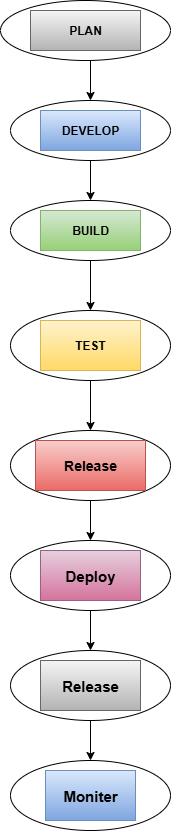

The diagram above was exported from draw.io. Its source (the exported page's mxGraphModel, read from the mxfile embedded in the PNG):
<mxGraphModel dx="741" dy="438" grid="1" gridSize="10" guides="1" tooltips="1" connect="1" arrows="1" fold="1" page="1" pageScale="1" pageWidth="850" pageHeight="1100" math="0" shadow="0">
  <root>
    <mxCell id="0" />
    <mxCell id="1" parent="0" />
    <mxCell id="ALhBXjYK3_75WkUH0Rfy-1" value="" style="ellipse;whiteSpace=wrap;html=1;fillColor=none;" vertex="1" parent="1">
      <mxGeometry x="310" width="170" height="60" as="geometry" />
    </mxCell>
    <mxCell id="ALhBXjYK3_75WkUH0Rfy-2" value="" style="endArrow=classic;html=1;rounded=0;" edge="1" parent="1">
      <mxGeometry width="50" height="50" relative="1" as="geometry">
        <mxPoint x="400" y="90" as="sourcePoint" />
        <mxPoint x="400" y="100" as="targetPoint" />
        <Array as="points">
          <mxPoint x="400" y="60" />
        </Array>
      </mxGeometry>
    </mxCell>
    <mxCell id="ALhBXjYK3_75WkUH0Rfy-3" value="" style="ellipse;whiteSpace=wrap;html=1;" vertex="1" parent="1">
      <mxGeometry x="320" y="100" width="160" height="60" as="geometry" />
    </mxCell>
    <mxCell id="ALhBXjYK3_75WkUH0Rfy-4" value="" style="endArrow=classic;html=1;rounded=0;exitX=0.5;exitY=1;exitDx=0;exitDy=0;" edge="1" parent="1" source="ALhBXjYK3_75WkUH0Rfy-3">
      <mxGeometry width="50" height="50" relative="1" as="geometry">
        <mxPoint x="380" y="270" as="sourcePoint" />
        <mxPoint x="400" y="200" as="targetPoint" />
      </mxGeometry>
    </mxCell>
    <mxCell id="ALhBXjYK3_75WkUH0Rfy-5" value="" style="ellipse;whiteSpace=wrap;html=1;" vertex="1" parent="1">
      <mxGeometry x="320" y="200" width="160" height="60" as="geometry" />
    </mxCell>
    <mxCell id="ALhBXjYK3_75WkUH0Rfy-6" value="" style="endArrow=classic;html=1;rounded=0;exitX=0.5;exitY=1;exitDx=0;exitDy=0;entryX=0.5;entryY=0;entryDx=0;entryDy=0;" edge="1" parent="1" source="ALhBXjYK3_75WkUH0Rfy-5" target="ALhBXjYK3_75WkUH0Rfy-7">
      <mxGeometry width="50" height="50" relative="1" as="geometry">
        <mxPoint x="380" y="270" as="sourcePoint" />
        <mxPoint x="395" y="310" as="targetPoint" />
      </mxGeometry>
    </mxCell>
    <mxCell id="ALhBXjYK3_75WkUH0Rfy-7" value="" style="ellipse;whiteSpace=wrap;html=1;" vertex="1" parent="1">
      <mxGeometry x="320" y="310" width="160" height="70" as="geometry" />
    </mxCell>
    <mxCell id="ALhBXjYK3_75WkUH0Rfy-12" value="&lt;b style=&quot;background-color: transparent; color: light-dark(rgb(0, 0, 0), rgb(255, 255, 255));&quot;&gt;PLAN&lt;/b&gt;" style="text;html=1;align=center;verticalAlign=middle;whiteSpace=wrap;rounded=0;fillColor=#f5f5f5;gradientColor=#b3b3b3;strokeColor=#666666;" vertex="1" parent="1">
      <mxGeometry x="340" y="10" width="110" height="40" as="geometry" />
    </mxCell>
    <mxCell id="ALhBXjYK3_75WkUH0Rfy-13" value="&lt;b&gt;DEVELOP&lt;/b&gt;" style="text;html=1;align=center;verticalAlign=middle;whiteSpace=wrap;rounded=0;fillColor=#dae8fc;gradientColor=#7ea6e0;strokeColor=#6c8ebf;" vertex="1" parent="1">
      <mxGeometry x="350" y="110" width="100" height="40" as="geometry" />
    </mxCell>
    <mxCell id="ALhBXjYK3_75WkUH0Rfy-14" value="&lt;b&gt;BUILD&lt;/b&gt;" style="text;html=1;align=center;verticalAlign=middle;whiteSpace=wrap;rounded=0;fillColor=#d5e8d4;gradientColor=#97d077;strokeColor=#82b366;" vertex="1" parent="1">
      <mxGeometry x="350" y="210" width="100" height="40" as="geometry" />
    </mxCell>
    <mxCell id="ALhBXjYK3_75WkUH0Rfy-15" value="&lt;b&gt;TEST&lt;/b&gt;" style="text;html=1;align=center;verticalAlign=middle;whiteSpace=wrap;rounded=0;fillColor=#fff2cc;gradientColor=#ffd966;strokeColor=#d6b656;" vertex="1" parent="1">
      <mxGeometry x="350" y="320" width="100" height="50" as="geometry" />
    </mxCell>
    <mxCell id="ALhBXjYK3_75WkUH0Rfy-16" value="" style="endArrow=classic;html=1;rounded=0;" edge="1" parent="1">
      <mxGeometry width="50" height="50" relative="1" as="geometry">
        <mxPoint x="400" y="390" as="sourcePoint" />
        <mxPoint x="400" y="430" as="targetPoint" />
        <Array as="points">
          <mxPoint x="400" y="380" />
          <mxPoint x="400" y="390" />
        </Array>
      </mxGeometry>
    </mxCell>
    <mxCell id="ALhBXjYK3_75WkUH0Rfy-18" value="" style="ellipse;whiteSpace=wrap;html=1;" vertex="1" parent="1">
      <mxGeometry x="320" y="430" width="160" height="70" as="geometry" />
    </mxCell>
    <mxCell id="ALhBXjYK3_75WkUH0Rfy-19" value="" style="endArrow=classic;html=1;rounded=0;exitX=0.5;exitY=1;exitDx=0;exitDy=0;" edge="1" parent="1" source="ALhBXjYK3_75WkUH0Rfy-18">
      <mxGeometry width="50" height="50" relative="1" as="geometry">
        <mxPoint x="410" y="590" as="sourcePoint" />
        <mxPoint x="400" y="540" as="targetPoint" />
      </mxGeometry>
    </mxCell>
    <mxCell id="ALhBXjYK3_75WkUH0Rfy-20" value="" style="ellipse;whiteSpace=wrap;html=1;" vertex="1" parent="1">
      <mxGeometry x="320" y="540" width="160" height="70" as="geometry" />
    </mxCell>
    <mxCell id="ALhBXjYK3_75WkUH0Rfy-21" value="" style="endArrow=classic;html=1;rounded=0;exitX=0.5;exitY=1;exitDx=0;exitDy=0;" edge="1" parent="1" source="ALhBXjYK3_75WkUH0Rfy-20">
      <mxGeometry width="50" height="50" relative="1" as="geometry">
        <mxPoint x="400" y="620" as="sourcePoint" />
        <mxPoint x="400" y="650" as="targetPoint" />
      </mxGeometry>
    </mxCell>
    <mxCell id="ALhBXjYK3_75WkUH0Rfy-22" value="" style="ellipse;whiteSpace=wrap;html=1;" vertex="1" parent="1">
      <mxGeometry x="320" y="650" width="160" height="70" as="geometry" />
    </mxCell>
    <mxCell id="ALhBXjYK3_75WkUH0Rfy-23" value="" style="endArrow=classic;html=1;rounded=0;exitX=0.5;exitY=1;exitDx=0;exitDy=0;" edge="1" parent="1" source="ALhBXjYK3_75WkUH0Rfy-22">
      <mxGeometry width="50" height="50" relative="1" as="geometry">
        <mxPoint x="410" y="910" as="sourcePoint" />
        <mxPoint x="400" y="760" as="targetPoint" />
      </mxGeometry>
    </mxCell>
    <mxCell id="ALhBXjYK3_75WkUH0Rfy-24" value="" style="ellipse;whiteSpace=wrap;html=1;" vertex="1" parent="1">
      <mxGeometry x="320" y="760" width="160" height="70" as="geometry" />
    </mxCell>
    <mxCell id="ALhBXjYK3_75WkUH0Rfy-25" value="&lt;font style=&quot;font-size: 14px;&quot;&gt;&lt;b style=&quot;&quot;&gt;Release&lt;/b&gt;&lt;/font&gt;" style="text;html=1;align=center;verticalAlign=middle;whiteSpace=wrap;rounded=0;fillColor=#f8cecc;gradientColor=#ea6b66;strokeColor=#b85450;" vertex="1" parent="1">
      <mxGeometry x="345" y="440" width="110" height="50" as="geometry" />
    </mxCell>
    <mxCell id="ALhBXjYK3_75WkUH0Rfy-27" value="&lt;b&gt;&lt;font style=&quot;font-size: 15px;&quot;&gt;Deploy&lt;/font&gt;&lt;/b&gt;" style="text;html=1;align=center;verticalAlign=middle;whiteSpace=wrap;rounded=0;fillColor=#e6d0de;gradientColor=#d5739d;strokeColor=#996185;" vertex="1" parent="1">
      <mxGeometry x="350" y="550" width="100" height="50" as="geometry" />
    </mxCell>
    <mxCell id="ALhBXjYK3_75WkUH0Rfy-28" value="&lt;b&gt;&lt;font style=&quot;font-size: 15px;&quot;&gt;Release&lt;/font&gt;&lt;/b&gt;" style="text;html=1;align=center;verticalAlign=middle;whiteSpace=wrap;rounded=0;fillColor=#f5f5f5;strokeColor=#666666;gradientColor=#b3b3b3;" vertex="1" parent="1">
      <mxGeometry x="350" y="660" width="100" height="50" as="geometry" />
    </mxCell>
    <mxCell id="ALhBXjYK3_75WkUH0Rfy-29" value="&lt;b&gt;&lt;font style=&quot;font-size: 15px;&quot;&gt;Moniter&lt;/font&gt;&lt;/b&gt;" style="text;html=1;align=center;verticalAlign=middle;whiteSpace=wrap;rounded=0;fillColor=#dae8fc;gradientColor=#7ea6e0;strokeColor=#6c8ebf;" vertex="1" parent="1">
      <mxGeometry x="355" y="770" width="90" height="50" as="geometry" />
    </mxCell>
  </root>
</mxGraphModel>